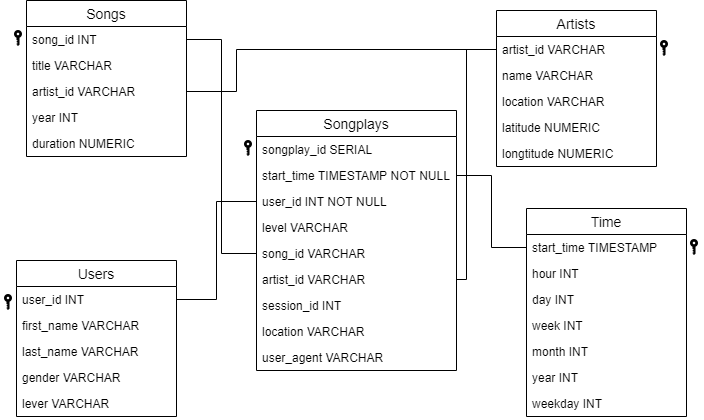

The diagram above was exported from draw.io. Its source (the exported page's mxGraphModel, read from the mxfile embedded in the PNG):
<mxGraphModel dx="865" dy="443" grid="1" gridSize="10" guides="1" tooltips="1" connect="1" arrows="1" fold="1" page="1" pageScale="1" pageWidth="850" pageHeight="1100" math="0" shadow="0">
  <root>
    <mxCell id="0" />
    <mxCell id="1" parent="0" />
    <mxCell id="H_Jz8Uqq089PUXqaBYuc-17" value="Songs" style="swimlane;fontStyle=0;childLayout=stackLayout;horizontal=1;startSize=26;horizontalStack=0;resizeParent=1;resizeParentMax=0;resizeLast=0;collapsible=1;marginBottom=0;align=center;fontSize=14;" vertex="1" parent="1">
      <mxGeometry x="100" y="70" width="160" height="156" as="geometry" />
    </mxCell>
    <mxCell id="H_Jz8Uqq089PUXqaBYuc-18" value="song_id INT" style="text;strokeColor=none;fillColor=none;spacingLeft=4;spacingRight=4;overflow=hidden;rotatable=0;points=[[0,0.5],[1,0.5]];portConstraint=eastwest;fontSize=12;" vertex="1" parent="H_Jz8Uqq089PUXqaBYuc-17">
      <mxGeometry y="26" width="160" height="26" as="geometry" />
    </mxCell>
    <mxCell id="H_Jz8Uqq089PUXqaBYuc-19" value="title VARCHAR" style="text;strokeColor=none;fillColor=none;spacingLeft=4;spacingRight=4;overflow=hidden;rotatable=0;points=[[0,0.5],[1,0.5]];portConstraint=eastwest;fontSize=12;" vertex="1" parent="H_Jz8Uqq089PUXqaBYuc-17">
      <mxGeometry y="52" width="160" height="26" as="geometry" />
    </mxCell>
    <mxCell id="H_Jz8Uqq089PUXqaBYuc-20" value="artist_id VARCHAR" style="text;strokeColor=none;fillColor=none;spacingLeft=4;spacingRight=4;overflow=hidden;rotatable=0;points=[[0,0.5],[1,0.5]];portConstraint=eastwest;fontSize=12;" vertex="1" parent="H_Jz8Uqq089PUXqaBYuc-17">
      <mxGeometry y="78" width="160" height="26" as="geometry" />
    </mxCell>
    <mxCell id="H_Jz8Uqq089PUXqaBYuc-56" value="year INT" style="text;strokeColor=none;fillColor=none;spacingLeft=4;spacingRight=4;overflow=hidden;rotatable=0;points=[[0,0.5],[1,0.5]];portConstraint=eastwest;fontSize=12;" vertex="1" parent="H_Jz8Uqq089PUXqaBYuc-17">
      <mxGeometry y="104" width="160" height="26" as="geometry" />
    </mxCell>
    <mxCell id="H_Jz8Uqq089PUXqaBYuc-57" value="duration NUMERIC" style="text;strokeColor=none;fillColor=none;spacingLeft=4;spacingRight=4;overflow=hidden;rotatable=0;points=[[0,0.5],[1,0.5]];portConstraint=eastwest;fontSize=12;" vertex="1" parent="H_Jz8Uqq089PUXqaBYuc-17">
      <mxGeometry y="130" width="160" height="26" as="geometry" />
    </mxCell>
    <mxCell id="H_Jz8Uqq089PUXqaBYuc-21" value="Songplays" style="swimlane;fontStyle=0;childLayout=stackLayout;horizontal=1;startSize=26;horizontalStack=0;resizeParent=1;resizeParentMax=0;resizeLast=0;collapsible=1;marginBottom=0;align=center;fontSize=14;" vertex="1" parent="1">
      <mxGeometry x="330" y="180" width="200" height="260" as="geometry" />
    </mxCell>
    <mxCell id="H_Jz8Uqq089PUXqaBYuc-22" value="songplay_id SERIAL" style="text;strokeColor=none;fillColor=none;spacingLeft=4;spacingRight=4;overflow=hidden;rotatable=0;points=[[0,0.5],[1,0.5]];portConstraint=eastwest;fontSize=12;" vertex="1" parent="H_Jz8Uqq089PUXqaBYuc-21">
      <mxGeometry y="26" width="200" height="26" as="geometry" />
    </mxCell>
    <mxCell id="H_Jz8Uqq089PUXqaBYuc-23" value="start_time TIMESTAMP NOT NULL" style="text;strokeColor=none;fillColor=none;spacingLeft=4;spacingRight=4;overflow=hidden;rotatable=0;points=[[0,0.5],[1,0.5]];portConstraint=eastwest;fontSize=12;" vertex="1" parent="H_Jz8Uqq089PUXqaBYuc-21">
      <mxGeometry y="52" width="200" height="26" as="geometry" />
    </mxCell>
    <mxCell id="H_Jz8Uqq089PUXqaBYuc-24" value="user_id INT NOT NULL" style="text;strokeColor=none;fillColor=none;spacingLeft=4;spacingRight=4;overflow=hidden;rotatable=0;points=[[0,0.5],[1,0.5]];portConstraint=eastwest;fontSize=12;" vertex="1" parent="H_Jz8Uqq089PUXqaBYuc-21">
      <mxGeometry y="78" width="200" height="26" as="geometry" />
    </mxCell>
    <mxCell id="H_Jz8Uqq089PUXqaBYuc-45" value="level VARCHAR" style="text;strokeColor=none;fillColor=none;spacingLeft=4;spacingRight=4;overflow=hidden;rotatable=0;points=[[0,0.5],[1,0.5]];portConstraint=eastwest;fontSize=12;" vertex="1" parent="H_Jz8Uqq089PUXqaBYuc-21">
      <mxGeometry y="104" width="200" height="26" as="geometry" />
    </mxCell>
    <mxCell id="H_Jz8Uqq089PUXqaBYuc-46" value="song_id VARCHAR" style="text;strokeColor=none;fillColor=none;spacingLeft=4;spacingRight=4;overflow=hidden;rotatable=0;points=[[0,0.5],[1,0.5]];portConstraint=eastwest;fontSize=12;" vertex="1" parent="H_Jz8Uqq089PUXqaBYuc-21">
      <mxGeometry y="130" width="200" height="26" as="geometry" />
    </mxCell>
    <mxCell id="H_Jz8Uqq089PUXqaBYuc-47" value="artist_id VARCHAR" style="text;strokeColor=none;fillColor=none;spacingLeft=4;spacingRight=4;overflow=hidden;rotatable=0;points=[[0,0.5],[1,0.5]];portConstraint=eastwest;fontSize=12;" vertex="1" parent="H_Jz8Uqq089PUXqaBYuc-21">
      <mxGeometry y="156" width="200" height="26" as="geometry" />
    </mxCell>
    <mxCell id="H_Jz8Uqq089PUXqaBYuc-48" value="session_id INT" style="text;strokeColor=none;fillColor=none;spacingLeft=4;spacingRight=4;overflow=hidden;rotatable=0;points=[[0,0.5],[1,0.5]];portConstraint=eastwest;fontSize=12;" vertex="1" parent="H_Jz8Uqq089PUXqaBYuc-21">
      <mxGeometry y="182" width="200" height="26" as="geometry" />
    </mxCell>
    <mxCell id="H_Jz8Uqq089PUXqaBYuc-49" value="location VARCHAR" style="text;strokeColor=none;fillColor=none;spacingLeft=4;spacingRight=4;overflow=hidden;rotatable=0;points=[[0,0.5],[1,0.5]];portConstraint=eastwest;fontSize=12;" vertex="1" parent="H_Jz8Uqq089PUXqaBYuc-21">
      <mxGeometry y="208" width="200" height="26" as="geometry" />
    </mxCell>
    <mxCell id="H_Jz8Uqq089PUXqaBYuc-50" value="user_agent VARCHAR" style="text;strokeColor=none;fillColor=none;spacingLeft=4;spacingRight=4;overflow=hidden;rotatable=0;points=[[0,0.5],[1,0.5]];portConstraint=eastwest;fontSize=12;" vertex="1" parent="H_Jz8Uqq089PUXqaBYuc-21">
      <mxGeometry y="234" width="200" height="26" as="geometry" />
    </mxCell>
    <mxCell id="H_Jz8Uqq089PUXqaBYuc-33" value="Artists" style="swimlane;fontStyle=0;childLayout=stackLayout;horizontal=1;startSize=26;horizontalStack=0;resizeParent=1;resizeParentMax=0;resizeLast=0;collapsible=1;marginBottom=0;align=center;fontSize=14;" vertex="1" parent="1">
      <mxGeometry x="570" y="80" width="160" height="156" as="geometry" />
    </mxCell>
    <mxCell id="H_Jz8Uqq089PUXqaBYuc-34" value="artist_id VARCHAR" style="text;strokeColor=none;fillColor=none;spacingLeft=4;spacingRight=4;overflow=hidden;rotatable=0;points=[[0,0.5],[1,0.5]];portConstraint=eastwest;fontSize=12;" vertex="1" parent="H_Jz8Uqq089PUXqaBYuc-33">
      <mxGeometry y="26" width="160" height="26" as="geometry" />
    </mxCell>
    <mxCell id="H_Jz8Uqq089PUXqaBYuc-35" value="name VARCHAR" style="text;strokeColor=none;fillColor=none;spacingLeft=4;spacingRight=4;overflow=hidden;rotatable=0;points=[[0,0.5],[1,0.5]];portConstraint=eastwest;fontSize=12;" vertex="1" parent="H_Jz8Uqq089PUXqaBYuc-33">
      <mxGeometry y="52" width="160" height="26" as="geometry" />
    </mxCell>
    <mxCell id="H_Jz8Uqq089PUXqaBYuc-36" value="location VARCHAR" style="text;strokeColor=none;fillColor=none;spacingLeft=4;spacingRight=4;overflow=hidden;rotatable=0;points=[[0,0.5],[1,0.5]];portConstraint=eastwest;fontSize=12;" vertex="1" parent="H_Jz8Uqq089PUXqaBYuc-33">
      <mxGeometry y="78" width="160" height="26" as="geometry" />
    </mxCell>
    <mxCell id="H_Jz8Uqq089PUXqaBYuc-60" value="latitude NUMERIC" style="text;strokeColor=none;fillColor=none;spacingLeft=4;spacingRight=4;overflow=hidden;rotatable=0;points=[[0,0.5],[1,0.5]];portConstraint=eastwest;fontSize=12;" vertex="1" parent="H_Jz8Uqq089PUXqaBYuc-33">
      <mxGeometry y="104" width="160" height="26" as="geometry" />
    </mxCell>
    <mxCell id="H_Jz8Uqq089PUXqaBYuc-61" value="longtitude NUMERIC" style="text;strokeColor=none;fillColor=none;spacingLeft=4;spacingRight=4;overflow=hidden;rotatable=0;points=[[0,0.5],[1,0.5]];portConstraint=eastwest;fontSize=12;" vertex="1" parent="H_Jz8Uqq089PUXqaBYuc-33">
      <mxGeometry y="130" width="160" height="26" as="geometry" />
    </mxCell>
    <mxCell id="H_Jz8Uqq089PUXqaBYuc-37" value="Users" style="swimlane;fontStyle=0;childLayout=stackLayout;horizontal=1;startSize=26;horizontalStack=0;resizeParent=1;resizeParentMax=0;resizeLast=0;collapsible=1;marginBottom=0;align=center;fontSize=14;" vertex="1" parent="1">
      <mxGeometry x="90" y="330" width="160" height="156" as="geometry" />
    </mxCell>
    <mxCell id="H_Jz8Uqq089PUXqaBYuc-38" value="user_id INT" style="text;strokeColor=none;fillColor=none;spacingLeft=4;spacingRight=4;overflow=hidden;rotatable=0;points=[[0,0.5],[1,0.5]];portConstraint=eastwest;fontSize=12;" vertex="1" parent="H_Jz8Uqq089PUXqaBYuc-37">
      <mxGeometry y="26" width="160" height="26" as="geometry" />
    </mxCell>
    <mxCell id="H_Jz8Uqq089PUXqaBYuc-39" value="first_name VARCHAR" style="text;strokeColor=none;fillColor=none;spacingLeft=4;spacingRight=4;overflow=hidden;rotatable=0;points=[[0,0.5],[1,0.5]];portConstraint=eastwest;fontSize=12;" vertex="1" parent="H_Jz8Uqq089PUXqaBYuc-37">
      <mxGeometry y="52" width="160" height="26" as="geometry" />
    </mxCell>
    <mxCell id="H_Jz8Uqq089PUXqaBYuc-40" value="last_name VARCHAR" style="text;strokeColor=none;fillColor=none;spacingLeft=4;spacingRight=4;overflow=hidden;rotatable=0;points=[[0,0.5],[1,0.5]];portConstraint=eastwest;fontSize=12;" vertex="1" parent="H_Jz8Uqq089PUXqaBYuc-37">
      <mxGeometry y="78" width="160" height="26" as="geometry" />
    </mxCell>
    <mxCell id="H_Jz8Uqq089PUXqaBYuc-53" value="gender VARCHAR" style="text;strokeColor=none;fillColor=none;spacingLeft=4;spacingRight=4;overflow=hidden;rotatable=0;points=[[0,0.5],[1,0.5]];portConstraint=eastwest;fontSize=12;" vertex="1" parent="H_Jz8Uqq089PUXqaBYuc-37">
      <mxGeometry y="104" width="160" height="26" as="geometry" />
    </mxCell>
    <mxCell id="H_Jz8Uqq089PUXqaBYuc-54" value="lever VARCHAR" style="text;strokeColor=none;fillColor=none;spacingLeft=4;spacingRight=4;overflow=hidden;rotatable=0;points=[[0,0.5],[1,0.5]];portConstraint=eastwest;fontSize=12;" vertex="1" parent="H_Jz8Uqq089PUXqaBYuc-37">
      <mxGeometry y="130" width="160" height="26" as="geometry" />
    </mxCell>
    <mxCell id="H_Jz8Uqq089PUXqaBYuc-52" value="" style="shape=image;html=1;verticalAlign=top;verticalLabelPosition=bottom;labelBackgroundColor=#ffffff;imageAspect=0;aspect=fixed;image=https://cdn2.iconfinder.com/data/icons/pittogrammi/142/35-128.png" vertex="1" parent="1">
      <mxGeometry x="314" y="210" width="16" height="16" as="geometry" />
    </mxCell>
    <mxCell id="H_Jz8Uqq089PUXqaBYuc-55" value="" style="shape=image;html=1;verticalAlign=top;verticalLabelPosition=bottom;labelBackgroundColor=#ffffff;imageAspect=0;aspect=fixed;image=https://cdn2.iconfinder.com/data/icons/pittogrammi/142/35-128.png" vertex="1" parent="1">
      <mxGeometry x="74" y="364" width="16" height="16" as="geometry" />
    </mxCell>
    <mxCell id="H_Jz8Uqq089PUXqaBYuc-59" value="" style="shape=image;html=1;verticalAlign=top;verticalLabelPosition=bottom;labelBackgroundColor=#ffffff;imageAspect=0;aspect=fixed;image=https://cdn2.iconfinder.com/data/icons/pittogrammi/142/35-128.png" vertex="1" parent="1">
      <mxGeometry x="84" y="100" width="16" height="16" as="geometry" />
    </mxCell>
    <mxCell id="H_Jz8Uqq089PUXqaBYuc-64" value="" style="shape=image;html=1;verticalAlign=top;verticalLabelPosition=bottom;labelBackgroundColor=#ffffff;imageAspect=0;aspect=fixed;image=https://cdn2.iconfinder.com/data/icons/pittogrammi/142/35-128.png" vertex="1" parent="1">
      <mxGeometry x="730" y="110" width="16" height="16" as="geometry" />
    </mxCell>
    <mxCell id="H_Jz8Uqq089PUXqaBYuc-65" value="" style="shape=image;html=1;verticalAlign=top;verticalLabelPosition=bottom;labelBackgroundColor=#ffffff;imageAspect=0;aspect=fixed;image=https://cdn2.iconfinder.com/data/icons/pittogrammi/142/35-128.png" vertex="1" parent="1">
      <mxGeometry x="760" y="309" width="16" height="16" as="geometry" />
    </mxCell>
    <mxCell id="H_Jz8Uqq089PUXqaBYuc-72" style="edgeStyle=orthogonalEdgeStyle;rounded=0;orthogonalLoop=1;jettySize=auto;html=1;exitX=0;exitY=0.5;exitDx=0;exitDy=0;entryX=1;entryY=0.5;entryDx=0;entryDy=0;endArrow=none;endFill=0;" edge="1" parent="1" source="H_Jz8Uqq089PUXqaBYuc-46" target="H_Jz8Uqq089PUXqaBYuc-18">
      <mxGeometry relative="1" as="geometry" />
    </mxCell>
    <mxCell id="H_Jz8Uqq089PUXqaBYuc-73" style="edgeStyle=orthogonalEdgeStyle;rounded=0;orthogonalLoop=1;jettySize=auto;html=1;exitX=1;exitY=0.5;exitDx=0;exitDy=0;entryX=0;entryY=0.5;entryDx=0;entryDy=0;endArrow=none;endFill=0;" edge="1" parent="1" source="H_Jz8Uqq089PUXqaBYuc-47" target="H_Jz8Uqq089PUXqaBYuc-34">
      <mxGeometry relative="1" as="geometry">
        <Array as="points">
          <mxPoint x="540" y="349" />
          <mxPoint x="540" y="119" />
        </Array>
      </mxGeometry>
    </mxCell>
    <mxCell id="H_Jz8Uqq089PUXqaBYuc-41" value="Time" style="swimlane;fontStyle=0;childLayout=stackLayout;horizontal=1;startSize=26;horizontalStack=0;resizeParent=1;resizeParentMax=0;resizeLast=0;collapsible=1;marginBottom=0;align=center;fontSize=14;" vertex="1" parent="1">
      <mxGeometry x="600" y="278" width="160" height="208" as="geometry" />
    </mxCell>
    <mxCell id="H_Jz8Uqq089PUXqaBYuc-42" value="start_time TIMESTAMP" style="text;strokeColor=none;fillColor=none;spacingLeft=4;spacingRight=4;overflow=hidden;rotatable=0;points=[[0,0.5],[1,0.5]];portConstraint=eastwest;fontSize=12;" vertex="1" parent="H_Jz8Uqq089PUXqaBYuc-41">
      <mxGeometry y="26" width="160" height="26" as="geometry" />
    </mxCell>
    <mxCell id="H_Jz8Uqq089PUXqaBYuc-43" value="hour INT" style="text;strokeColor=none;fillColor=none;spacingLeft=4;spacingRight=4;overflow=hidden;rotatable=0;points=[[0,0.5],[1,0.5]];portConstraint=eastwest;fontSize=12;" vertex="1" parent="H_Jz8Uqq089PUXqaBYuc-41">
      <mxGeometry y="52" width="160" height="26" as="geometry" />
    </mxCell>
    <mxCell id="H_Jz8Uqq089PUXqaBYuc-44" value="day INT" style="text;strokeColor=none;fillColor=none;spacingLeft=4;spacingRight=4;overflow=hidden;rotatable=0;points=[[0,0.5],[1,0.5]];portConstraint=eastwest;fontSize=12;" vertex="1" parent="H_Jz8Uqq089PUXqaBYuc-41">
      <mxGeometry y="78" width="160" height="26" as="geometry" />
    </mxCell>
    <mxCell id="H_Jz8Uqq089PUXqaBYuc-66" value="week INT" style="text;strokeColor=none;fillColor=none;spacingLeft=4;spacingRight=4;overflow=hidden;rotatable=0;points=[[0,0.5],[1,0.5]];portConstraint=eastwest;fontSize=12;" vertex="1" parent="H_Jz8Uqq089PUXqaBYuc-41">
      <mxGeometry y="104" width="160" height="26" as="geometry" />
    </mxCell>
    <mxCell id="H_Jz8Uqq089PUXqaBYuc-67" value="month INT" style="text;strokeColor=none;fillColor=none;spacingLeft=4;spacingRight=4;overflow=hidden;rotatable=0;points=[[0,0.5],[1,0.5]];portConstraint=eastwest;fontSize=12;" vertex="1" parent="H_Jz8Uqq089PUXqaBYuc-41">
      <mxGeometry y="130" width="160" height="26" as="geometry" />
    </mxCell>
    <mxCell id="H_Jz8Uqq089PUXqaBYuc-68" value="year INT" style="text;strokeColor=none;fillColor=none;spacingLeft=4;spacingRight=4;overflow=hidden;rotatable=0;points=[[0,0.5],[1,0.5]];portConstraint=eastwest;fontSize=12;" vertex="1" parent="H_Jz8Uqq089PUXqaBYuc-41">
      <mxGeometry y="156" width="160" height="26" as="geometry" />
    </mxCell>
    <mxCell id="H_Jz8Uqq089PUXqaBYuc-69" value="weekday INT" style="text;strokeColor=none;fillColor=none;spacingLeft=4;spacingRight=4;overflow=hidden;rotatable=0;points=[[0,0.5],[1,0.5]];portConstraint=eastwest;fontSize=12;" vertex="1" parent="H_Jz8Uqq089PUXqaBYuc-41">
      <mxGeometry y="182" width="160" height="26" as="geometry" />
    </mxCell>
    <mxCell id="H_Jz8Uqq089PUXqaBYuc-74" style="edgeStyle=orthogonalEdgeStyle;rounded=0;orthogonalLoop=1;jettySize=auto;html=1;exitX=0;exitY=0.5;exitDx=0;exitDy=0;entryX=1;entryY=0.5;entryDx=0;entryDy=0;endArrow=none;endFill=0;" edge="1" parent="1" source="H_Jz8Uqq089PUXqaBYuc-42" target="H_Jz8Uqq089PUXqaBYuc-23">
      <mxGeometry relative="1" as="geometry" />
    </mxCell>
    <mxCell id="H_Jz8Uqq089PUXqaBYuc-79" style="edgeStyle=orthogonalEdgeStyle;rounded=0;orthogonalLoop=1;jettySize=auto;html=1;exitX=1;exitY=0.5;exitDx=0;exitDy=0;endArrow=none;endFill=0;" edge="1" parent="1" source="H_Jz8Uqq089PUXqaBYuc-38" target="H_Jz8Uqq089PUXqaBYuc-24">
      <mxGeometry relative="1" as="geometry" />
    </mxCell>
    <mxCell id="H_Jz8Uqq089PUXqaBYuc-80" style="edgeStyle=orthogonalEdgeStyle;rounded=0;orthogonalLoop=1;jettySize=auto;html=1;exitX=1;exitY=0.5;exitDx=0;exitDy=0;endArrow=none;endFill=0;" edge="1" parent="1" source="H_Jz8Uqq089PUXqaBYuc-20" target="H_Jz8Uqq089PUXqaBYuc-34">
      <mxGeometry relative="1" as="geometry">
        <Array as="points">
          <mxPoint x="310" y="161" />
          <mxPoint x="310" y="119" />
        </Array>
      </mxGeometry>
    </mxCell>
  </root>
</mxGraphModel>